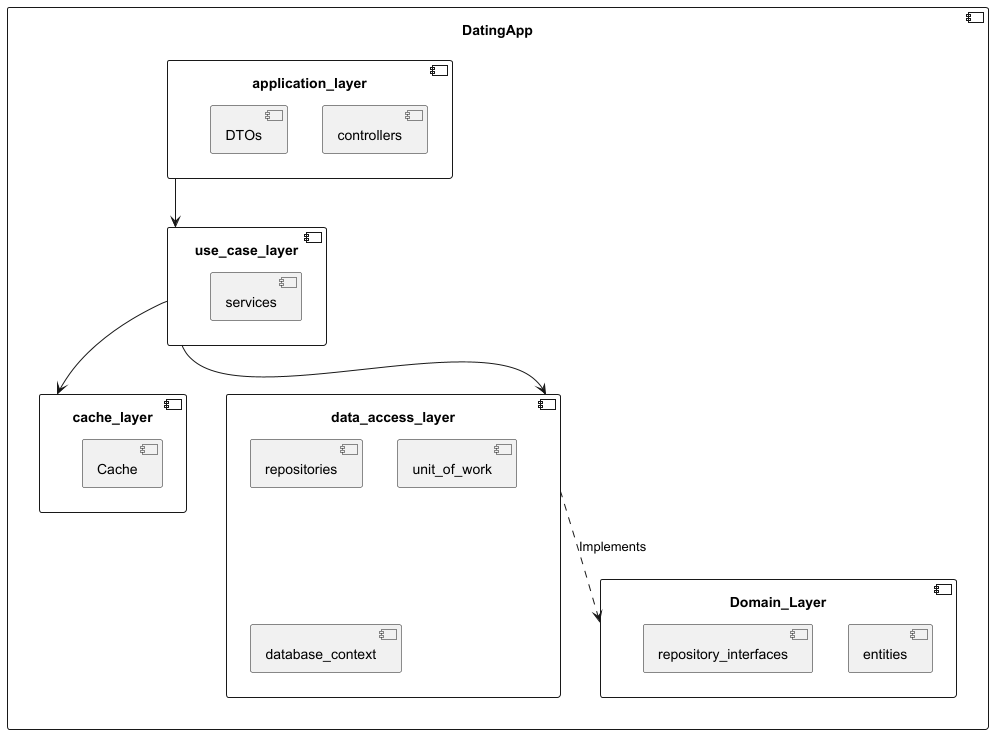

The diagram above was rendered by PlantUML. Its source (embedded in the PNG):
@startuml overview architecture
component DatingApp {
    component application_layer {
        [controllers]
        [DTOs]
    }

    component use_case_layer {
         [services]
    }

    component cache_layer {
        [Cache]
    }

    component data_access_layer {
        [repositories]
        [unit_of_work]
        [database_context]
    }

    component Domain_Layer {
        [entities]
        [repository_interfaces]
    }

    application_layer --> use_case_layer
    use_case_layer --> data_access_layer
    use_case_layer --> cache_layer
    data_access_layer ..> Domain_Layer : Implements
}
@enduml